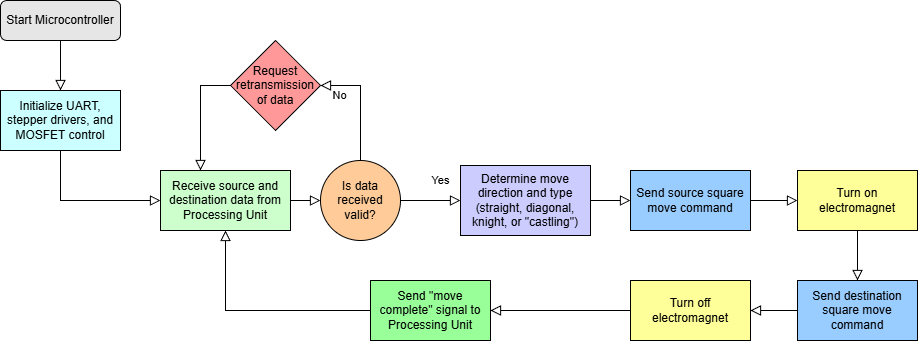

The diagram above was exported from draw.io. Its source (the exported page's mxGraphModel, read from the mxfile embedded in the PNG):
<mxGraphModel dx="1281" dy="1696" grid="1" gridSize="10" guides="1" tooltips="1" connect="1" arrows="1" fold="1" page="1" pageScale="1" pageWidth="827" pageHeight="1169" math="0" shadow="0">
  <root>
    <mxCell id="WIyWlLk6GJQsqaUBKTNV-0" />
    <mxCell id="WIyWlLk6GJQsqaUBKTNV-1" parent="WIyWlLk6GJQsqaUBKTNV-0" />
    <mxCell id="WIyWlLk6GJQsqaUBKTNV-2" value="" style="rounded=0;html=1;jettySize=auto;orthogonalLoop=1;fontSize=11;endArrow=block;endFill=0;endSize=8;strokeWidth=1;shadow=0;labelBackgroundColor=none;edgeStyle=orthogonalEdgeStyle;entryX=0.5;entryY=0;entryDx=0;entryDy=0;" parent="WIyWlLk6GJQsqaUBKTNV-1" source="WIyWlLk6GJQsqaUBKTNV-3" target="4rYx-ZujFBtt6KnVJmbr-4" edge="1">
      <mxGeometry relative="1" as="geometry">
        <mxPoint x="215" y="170" as="targetPoint" />
      </mxGeometry>
    </mxCell>
    <mxCell id="WIyWlLk6GJQsqaUBKTNV-3" value="Start Microcontroller" style="rounded=1;whiteSpace=wrap;html=1;fontSize=12;glass=0;strokeWidth=1;shadow=0;fillColor=#E6E6E6;" parent="WIyWlLk6GJQsqaUBKTNV-1" vertex="1">
      <mxGeometry x="30" y="-90" width="120" height="40" as="geometry" />
    </mxCell>
    <mxCell id="WIyWlLk6GJQsqaUBKTNV-8" value="No" style="rounded=0;html=1;jettySize=auto;orthogonalLoop=1;fontSize=11;endArrow=block;endFill=0;endSize=8;strokeWidth=1;shadow=0;labelBackgroundColor=none;edgeStyle=orthogonalEdgeStyle;exitX=0.5;exitY=0;exitDx=0;exitDy=0;entryX=1;entryY=0.5;entryDx=0;entryDy=0;" parent="WIyWlLk6GJQsqaUBKTNV-1" source="4rYx-ZujFBtt6KnVJmbr-13" target="4rYx-ZujFBtt6KnVJmbr-6" edge="1">
      <mxGeometry x="0.6667" y="10" relative="1" as="geometry">
        <mxPoint as="offset" />
        <mxPoint x="450" y="25" as="sourcePoint" />
        <mxPoint x="430" y="-90" as="targetPoint" />
        <Array as="points">
          <mxPoint x="390" y="-5" />
        </Array>
      </mxGeometry>
    </mxCell>
    <mxCell id="4rYx-ZujFBtt6KnVJmbr-0" value="" style="rounded=0;html=1;jettySize=auto;orthogonalLoop=1;fontSize=11;endArrow=block;endFill=0;endSize=8;strokeWidth=1;shadow=0;labelBackgroundColor=none;edgeStyle=orthogonalEdgeStyle;entryX=0;entryY=0.5;entryDx=0;entryDy=0;exitX=0.5;exitY=1;exitDx=0;exitDy=0;" parent="WIyWlLk6GJQsqaUBKTNV-1" source="4rYx-ZujFBtt6KnVJmbr-4" target="4rYx-ZujFBtt6KnVJmbr-5" edge="1">
      <mxGeometry relative="1" as="geometry">
        <mxPoint x="214.5" y="240" as="sourcePoint" />
        <mxPoint x="215" y="330" as="targetPoint" />
      </mxGeometry>
    </mxCell>
    <mxCell id="4rYx-ZujFBtt6KnVJmbr-4" value="Initialize UART, stepper drivers, and MOSFET control" style="rounded=0;whiteSpace=wrap;html=1;fillColor=#CCFFFF;" parent="WIyWlLk6GJQsqaUBKTNV-1" vertex="1">
      <mxGeometry x="30" width="120" height="60" as="geometry" />
    </mxCell>
    <mxCell id="4rYx-ZujFBtt6KnVJmbr-5" value="Receive source and destination data from Processing Unit" style="rounded=0;whiteSpace=wrap;html=1;fillColor=#CCFFCC;" parent="WIyWlLk6GJQsqaUBKTNV-1" vertex="1">
      <mxGeometry x="190" y="80" width="130" height="60" as="geometry" />
    </mxCell>
    <mxCell id="4rYx-ZujFBtt6KnVJmbr-6" value="Request retransmission of data" style="rhombus;whiteSpace=wrap;html=1;fillColor=#FF9999;" parent="WIyWlLk6GJQsqaUBKTNV-1" vertex="1">
      <mxGeometry x="260" y="-50" width="90" height="90" as="geometry" />
    </mxCell>
    <mxCell id="4rYx-ZujFBtt6KnVJmbr-8" value="Determine move direction and type (straight, diagonal, knight, or &quot;castling&quot;)" style="rounded=0;whiteSpace=wrap;html=1;fillColor=#CCCCFF;" parent="WIyWlLk6GJQsqaUBKTNV-1" vertex="1">
      <mxGeometry x="490" y="75" width="130" height="70" as="geometry" />
    </mxCell>
    <mxCell id="4rYx-ZujFBtt6KnVJmbr-9" value="" style="rounded=0;html=1;jettySize=auto;orthogonalLoop=1;fontSize=11;endArrow=block;endFill=0;endSize=8;strokeWidth=1;shadow=0;labelBackgroundColor=none;edgeStyle=orthogonalEdgeStyle;entryX=0;entryY=0.5;entryDx=0;entryDy=0;exitX=1;exitY=0.5;exitDx=0;exitDy=0;" parent="WIyWlLk6GJQsqaUBKTNV-1" source="4rYx-ZujFBtt6KnVJmbr-5" target="4rYx-ZujFBtt6KnVJmbr-13" edge="1">
      <mxGeometry relative="1" as="geometry">
        <mxPoint x="395" y="220" as="sourcePoint" />
        <mxPoint x="375" y="250" as="targetPoint" />
      </mxGeometry>
    </mxCell>
    <mxCell id="4rYx-ZujFBtt6KnVJmbr-10" value="Yes" style="rounded=0;html=1;jettySize=auto;orthogonalLoop=1;fontSize=11;endArrow=block;endFill=0;endSize=8;strokeWidth=1;shadow=0;labelBackgroundColor=none;edgeStyle=orthogonalEdgeStyle;entryX=0;entryY=0.5;entryDx=0;entryDy=0;exitX=1;exitY=0.5;exitDx=0;exitDy=0;" parent="WIyWlLk6GJQsqaUBKTNV-1" source="4rYx-ZujFBtt6KnVJmbr-13" target="4rYx-ZujFBtt6KnVJmbr-8" edge="1">
      <mxGeometry x="0.3333" y="20" relative="1" as="geometry">
        <mxPoint as="offset" />
        <mxPoint x="350" y="350" as="sourcePoint" />
        <mxPoint x="425" y="400" as="targetPoint" />
        <Array as="points" />
      </mxGeometry>
    </mxCell>
    <mxCell id="4rYx-ZujFBtt6KnVJmbr-13" value="Is data received valid?" style="ellipse;whiteSpace=wrap;html=1;aspect=fixed;fillColor=#FFCC99;" parent="WIyWlLk6GJQsqaUBKTNV-1" vertex="1">
      <mxGeometry x="350" y="70" width="80" height="80" as="geometry" />
    </mxCell>
    <mxCell id="4rYx-ZujFBtt6KnVJmbr-14" value="" style="rounded=0;html=1;jettySize=auto;orthogonalLoop=1;fontSize=11;endArrow=block;endFill=0;endSize=8;strokeWidth=1;shadow=0;labelBackgroundColor=none;edgeStyle=orthogonalEdgeStyle;exitX=0;exitY=0.5;exitDx=0;exitDy=0;" parent="WIyWlLk6GJQsqaUBKTNV-1" source="4rYx-ZujFBtt6KnVJmbr-6" edge="1">
      <mxGeometry relative="1" as="geometry">
        <mxPoint x="525" y="190" as="sourcePoint" />
        <mxPoint x="230" y="80" as="targetPoint" />
      </mxGeometry>
    </mxCell>
    <mxCell id="4rYx-ZujFBtt6KnVJmbr-15" value="Turn on electromagnet" style="rounded=0;whiteSpace=wrap;html=1;fillColor=#FFFF99;" parent="WIyWlLk6GJQsqaUBKTNV-1" vertex="1">
      <mxGeometry x="827" y="80" width="120" height="60" as="geometry" />
    </mxCell>
    <mxCell id="4rYx-ZujFBtt6KnVJmbr-19" value="Turn off electromagnet" style="rounded=0;whiteSpace=wrap;html=1;fillColor=#FFFF99;" parent="WIyWlLk6GJQsqaUBKTNV-1" vertex="1">
      <mxGeometry x="660" y="190" width="120" height="60" as="geometry" />
    </mxCell>
    <mxCell id="4rYx-ZujFBtt6KnVJmbr-20" value="Send &quot;move complete&quot; signal to Processing Unit" style="rounded=0;whiteSpace=wrap;html=1;fillColor=#99FF99;" parent="WIyWlLk6GJQsqaUBKTNV-1" vertex="1">
      <mxGeometry x="400" y="190" width="120" height="60" as="geometry" />
    </mxCell>
    <mxCell id="4rYx-ZujFBtt6KnVJmbr-21" value="" style="rounded=0;html=1;jettySize=auto;orthogonalLoop=1;fontSize=11;endArrow=block;endFill=0;endSize=8;strokeWidth=1;shadow=0;labelBackgroundColor=none;edgeStyle=orthogonalEdgeStyle;exitX=1;exitY=0.5;exitDx=0;exitDy=0;entryX=0;entryY=0.5;entryDx=0;entryDy=0;" parent="WIyWlLk6GJQsqaUBKTNV-1" source="4rYx-ZujFBtt6KnVJmbr-8" target="4rYx-ZujFBtt6KnVJmbr-34" edge="1">
      <mxGeometry relative="1" as="geometry">
        <mxPoint x="490" y="310" as="sourcePoint" />
        <mxPoint x="440" y="460" as="targetPoint" />
      </mxGeometry>
    </mxCell>
    <mxCell id="4rYx-ZujFBtt6KnVJmbr-23" value="" style="rounded=0;html=1;jettySize=auto;orthogonalLoop=1;fontSize=11;endArrow=block;endFill=0;endSize=8;strokeWidth=1;shadow=0;labelBackgroundColor=none;edgeStyle=orthogonalEdgeStyle;exitX=0;exitY=0.5;exitDx=0;exitDy=0;entryX=0.5;entryY=1;entryDx=0;entryDy=0;" parent="WIyWlLk6GJQsqaUBKTNV-1" source="4rYx-ZujFBtt6KnVJmbr-20" target="4rYx-ZujFBtt6KnVJmbr-5" edge="1">
      <mxGeometry relative="1" as="geometry">
        <mxPoint x="570" y="950" as="sourcePoint" />
        <mxPoint x="130" y="290" as="targetPoint" />
      </mxGeometry>
    </mxCell>
    <mxCell id="4rYx-ZujFBtt6KnVJmbr-25" value="" style="rounded=0;html=1;jettySize=auto;orthogonalLoop=1;fontSize=11;endArrow=block;endFill=0;endSize=8;strokeWidth=1;shadow=0;labelBackgroundColor=none;edgeStyle=orthogonalEdgeStyle;exitX=0;exitY=0.5;exitDx=0;exitDy=0;entryX=1;entryY=0.5;entryDx=0;entryDy=0;" parent="WIyWlLk6GJQsqaUBKTNV-1" source="4rYx-ZujFBtt6KnVJmbr-19" target="4rYx-ZujFBtt6KnVJmbr-20" edge="1">
      <mxGeometry relative="1" as="geometry">
        <mxPoint x="175" y="630" as="sourcePoint" />
        <mxPoint x="175" y="650" as="targetPoint" />
      </mxGeometry>
    </mxCell>
    <mxCell id="4rYx-ZujFBtt6KnVJmbr-34" value="Send source square move command" style="rounded=0;whiteSpace=wrap;html=1;fillColor=#99CCFF;" parent="WIyWlLk6GJQsqaUBKTNV-1" vertex="1">
      <mxGeometry x="660" y="80" width="120" height="60" as="geometry" />
    </mxCell>
    <mxCell id="4rYx-ZujFBtt6KnVJmbr-35" value="" style="rounded=0;html=1;jettySize=auto;orthogonalLoop=1;fontSize=11;endArrow=block;endFill=0;endSize=8;strokeWidth=1;shadow=0;labelBackgroundColor=none;edgeStyle=orthogonalEdgeStyle;exitX=1;exitY=0.5;exitDx=0;exitDy=0;entryX=0;entryY=0.5;entryDx=0;entryDy=0;" parent="WIyWlLk6GJQsqaUBKTNV-1" source="4rYx-ZujFBtt6KnVJmbr-34" target="4rYx-ZujFBtt6KnVJmbr-15" edge="1">
      <mxGeometry relative="1" as="geometry">
        <mxPoint x="570" y="460" as="sourcePoint" />
        <mxPoint x="580" y="490" as="targetPoint" />
      </mxGeometry>
    </mxCell>
    <mxCell id="4rYx-ZujFBtt6KnVJmbr-36" value="Send destination square move command" style="rounded=0;whiteSpace=wrap;html=1;fillColor=#99CCFF;" parent="WIyWlLk6GJQsqaUBKTNV-1" vertex="1">
      <mxGeometry x="827" y="190" width="120" height="60" as="geometry" />
    </mxCell>
    <mxCell id="4rYx-ZujFBtt6KnVJmbr-40" value="" style="rounded=0;html=1;jettySize=auto;orthogonalLoop=1;fontSize=11;endArrow=block;endFill=0;endSize=8;strokeWidth=1;shadow=0;labelBackgroundColor=none;edgeStyle=orthogonalEdgeStyle;exitX=0.5;exitY=1;exitDx=0;exitDy=0;entryX=0.5;entryY=0;entryDx=0;entryDy=0;" parent="WIyWlLk6GJQsqaUBKTNV-1" source="4rYx-ZujFBtt6KnVJmbr-15" target="4rYx-ZujFBtt6KnVJmbr-36" edge="1">
      <mxGeometry relative="1" as="geometry">
        <mxPoint x="880" y="180" as="sourcePoint" />
        <mxPoint x="927" y="180" as="targetPoint" />
      </mxGeometry>
    </mxCell>
    <mxCell id="4rYx-ZujFBtt6KnVJmbr-41" value="" style="rounded=0;html=1;jettySize=auto;orthogonalLoop=1;fontSize=11;endArrow=block;endFill=0;endSize=8;strokeWidth=1;shadow=0;labelBackgroundColor=none;edgeStyle=orthogonalEdgeStyle;entryX=1;entryY=0.5;entryDx=0;entryDy=0;exitX=0;exitY=0.5;exitDx=0;exitDy=0;" parent="WIyWlLk6GJQsqaUBKTNV-1" source="4rYx-ZujFBtt6KnVJmbr-36" target="4rYx-ZujFBtt6KnVJmbr-19" edge="1">
      <mxGeometry relative="1" as="geometry">
        <mxPoint x="820" y="220" as="sourcePoint" />
        <mxPoint x="837" y="100" as="targetPoint" />
      </mxGeometry>
    </mxCell>
  </root>
</mxGraphModel>